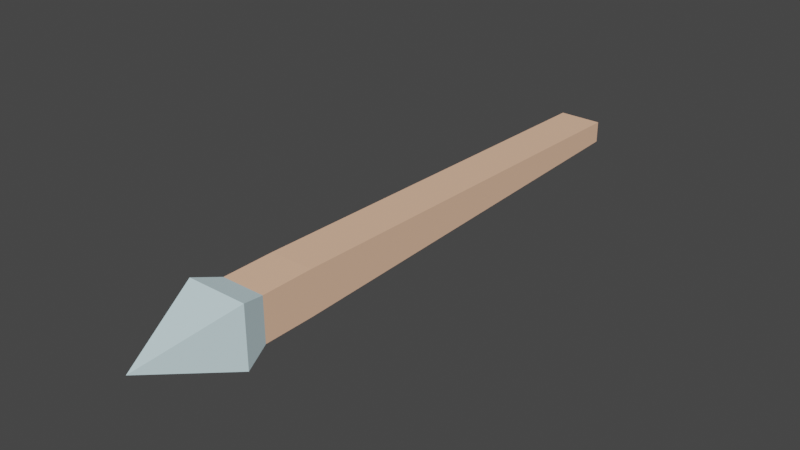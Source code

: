 # Source: Arrow_Crossbow.blend  (saved by Blender 3.2.14; exported with 4.5.12 LTS)
import bpy
from mathutils import Matrix  # noqa: F401  (used for matrix-valued properties, if any)

bpy.ops.wm.read_factory_settings(use_empty=True)
scene = bpy.context.scene
scene.name = 'Scene'

# ---- collections
col_collection = bpy.data.collections.new('Collection'); scene.collection.children.link(col_collection)

# ---- materials (node trees are filled in below, after node groups)
mat_stone = bpy.data.materials.new('stone')
mat_stone.use_transparent_shadow = False
mat_stone.diffuse_color = (0.6588, 0.8431, 0.8863, 1.0)
mat_wood = bpy.data.materials.new('wood')
mat_wood.use_transparent_shadow = False
mat_wood.diffuse_color = (0.8784, 0.5333, 0.3608, 1.0)

# ---- material node trees
mat_stone.use_nodes = True; mat_stone.node_tree.nodes.clear()
_N = mat_stone.node_tree.nodes; _L = mat_stone.node_tree.links
n0 = _N.new('ShaderNodeBsdfPrincipled'); n0.name = 'Principled BSDF'; n0.location = (0, 300)
n0.distribution = 'GGX'
n0.subsurface_method = 'RANDOM_WALK_SKIN'
n0.inputs[0].default_value = (0.6588, 0.8431, 0.8863, 1.0)
n0.inputs[3].default_value = 1.0
n0.inputs[27].default_value = (0.0, 0.0, 0.0, 1.0)
n0.inputs[28].default_value = 1.0
n1 = _N.new('ShaderNodeOutputMaterial'); n1.name = 'Material Output'; n1.location = (300, 300)
n2 = _N.new('ShaderNodeRGB'); n2.name = 'RGB'; n2.location = (-300, 300)
n2.label = 'Ambient'
n2.outputs[0].default_value = (0.0, 0.0, 0.0, 1.0)
n3 = _N.new('ShaderNodeRGB'); n3.name = 'RGB.001'; n3.location = (-300, 0)
n3.label = 'Specular'
n3.outputs[0].default_value = (0.5, 0.5, 0.5, 1.0)
_L.new(n0.outputs[0], n1.inputs[0])
n1.is_active_output = True
mat_wood.use_nodes = True; mat_wood.node_tree.nodes.clear()
_N = mat_wood.node_tree.nodes; _L = mat_wood.node_tree.links
n0 = _N.new('ShaderNodeBsdfPrincipled'); n0.name = 'Principled BSDF'; n0.location = (0, 300)
n0.distribution = 'GGX'
n0.subsurface_method = 'RANDOM_WALK_SKIN'
n0.inputs[0].default_value = (0.8784, 0.5333, 0.3608, 1.0)
n0.inputs[3].default_value = 1.0
n0.inputs[27].default_value = (0.0, 0.0, 0.0, 1.0)
n0.inputs[28].default_value = 1.0
n1 = _N.new('ShaderNodeOutputMaterial'); n1.name = 'Material Output'; n1.location = (300, 300)
n2 = _N.new('ShaderNodeRGB'); n2.name = 'RGB'; n2.location = (-300, 300)
n2.label = 'Ambient'
n2.outputs[0].default_value = (0.0, 0.0, 0.0, 1.0)
n3 = _N.new('ShaderNodeRGB'); n3.name = 'RGB.001'; n3.location = (-300, 0)
n3.label = 'Specular'
n3.outputs[0].default_value = (0.5, 0.5, 0.5, 1.0)
_L.new(n0.outputs[0], n1.inputs[0])
n1.is_active_output = True

# ---- world
world_world = bpy.data.worlds.new('World'); scene.world = world_world
world_world.use_nodes = True; world_world.node_tree.nodes.clear()
_N = world_world.node_tree.nodes; _L = world_world.node_tree.links
n0 = _N.new('ShaderNodeOutputWorld'); n0.name = 'World Output'; n0.location = (300, 300)
n1 = _N.new('ShaderNodeBackground'); n1.name = 'Background'; n1.location = (10, 300)
n1.inputs[0].default_value = (0.05088, 0.05088, 0.05088, 1.0)
_L.new(n1.outputs[0], n0.inputs[0])
n0.is_active_output = True
world_world.color = (0.05088, 0.05088, 0.05088)
world_world.use_sun_shadow = False
world_world.sun_shadow_jitter_overblur = 0.0

# ---- meshes
me_id25 = bpy.data.meshes.new('ID25')
me_id25.from_pydata([(0.025, -0.0125, -0.69), (-0.025, -0.0125, -0.69), (0.025, 0.0125, -0.69), (-0.025, 0.0125, -0.69), (0.025, -0.0125, -0.69), (0.025, 0.0125, -0.69), (0.025, -0.025, 0.31), (0.025, 0.025, 0.31), (0.025, -0.025, 0.43), (0.025, 0.025, 0.43), (-0.025, 0.0125, -0.69), (-0.025, 0.025, 0.31), (0.025, 0.0125, -0.69), (0.025, 0.025, 0.31), (-0.025, -0.025, 0.31), (-0.025, -0.0125, -0.69), (0.025, -0.025, 0.31), (0.025, -0.0125, -0.69), (-0.025, 0.0125, -0.69), (-0.025, -0.0125, -0.69), (-0.025, 0.025, 0.31), (-0.025, -0.025, 0.31), (-0.025, 0.025, 0.43), (-0.025, -0.025, 0.43), (-0.025, -0.025, 0.43), (-0.025, -0.025, 0.31), (0.025, -0.025, 0.43), (0.025, -0.025, 0.31), (-0.025, 0.025, 0.31), (-0.025, 0.025, 0.43), (0.025, 0.025, 0.31), (0.025, 0.025, 0.43), (-0.03425, -0.03425, 0.49), (-0.025, -0.025, 0.43), (0.03425, -0.03425, 0.49), (0.025, -0.025, 0.43), (-0.03425, 0.03425, 0.49), (0.03425, 0.03425, 0.49), (-0.025, 0.025, 0.43), (0.025, 0.025, 0.43), (-0.025, 0.025, 0.43), (-0.025, -0.025, 0.43), (-0.03425, 0.03425, 0.49), (-0.03425, -0.03425, 0.49), (0.025, -0.025, 0.43), (0.025, 0.025, 0.43), (0.03425, -0.03425, 0.49), (0.03425, 0.03425, 0.49), (-0.03425, 0.03425, 0.49), (0.0, 0.0, 0.69), (0.03425, 0.03425, 0.49), (0.03425, -0.03425, 0.49), (0.03425, 0.03425, 0.49), (0.0, 0.0, 0.69), (0.0, 0.0, 0.69), (-0.03425, -0.03425, 0.49), (0.03425, -0.03425, 0.49), (-0.03425, 0.03425, 0.49), (-0.03425, -0.03425, 0.49), (0.0, 0.0, 0.69)], [], [(0, 1, 2), (3, 2, 1), (4, 5, 6), (7, 6, 5), (8, 6, 7), (9, 8, 7), (10, 11, 12), (13, 12, 11), (14, 15, 16), (17, 16, 15), (18, 19, 20), (21, 20, 19), (22, 20, 21), (23, 22, 21), (24, 25, 26), (27, 26, 25), (28, 29, 30), (31, 30, 29), (32, 33, 34), (35, 34, 33), (36, 37, 38), (39, 38, 37), (40, 41, 42), (43, 42, 41), (44, 45, 46), (47, 46, 45), (48, 49, 50), (51, 52, 53), (54, 55, 56), (57, 58, 59)])
me_id25.polygons.foreach_set('material_index', [1, 1, 1, 1, 1, 1, 1, 1, 1, 1, 1, 1, 1, 1, 1, 1, 1, 1, 0, 0, 0, 0, 0, 0, 0, 0, 0, 0, 0, 0])
_uv = me_id25.uv_layers.new(name='ID30')
_uv.uv.foreach_set('vector', [0.9843, -0.4921, -0.9843, -0.4921, 0.9843, 0.4921, -0.9843, 0.4921, 0.9843, 0.4921, -0.9843, -0.4921, -27.17, -0.4921, -27.17, 0.4921, 12.2, -0.9843, 12.2, 0.9843, 12.2, -0.9843, -27.17, 0.4921, 16.93, -0.9843, 12.2, -0.9843, 12.2, 0.9843, 16.93, 0.9843, 16.93, -0.9843, 12.2, 0.9843, -0.9843, -27.16, -0.9843, 12.22, 0.9843, -27.16, 0.9843, 12.22, 0.9843, -27.16, -0.9843, 12.22, -0.9843, -12.22, -0.9843, 27.16, 0.9843, -12.22, 0.9843, 27.16, 0.9843, -12.22, -0.9843, 27.16, 27.17, 0.4921, 27.17, -0.4921, -12.2, 0.9843, -12.2, -0.9843, -12.2, 0.9843, 27.17, -0.4921, -16.93, 0.9843, -12.2, 0.9843, -12.2, -0.9843, -16.93, -0.9843, -16.93, 0.9843, -12.2, -0.9843, 0.9843, 16.93, 0.9843, 12.2, -0.9843, 16.93, -0.9843, 12.2, -0.9843, 16.93, 0.9843, 12.2, -0.9843, 12.2, -0.9843, 16.93, 0.9843, 12.2, 0.9843, 16.93, 0.9843, 12.2, -0.9843, 16.93, -1.348, -19.27, -0.9843, -16.88, 1.348, -19.27, 0.9843, -16.88, 1.348, -19.27, -0.9843, -16.88, -1.348, 19.27, 1.348, 19.27, -0.9843, 16.88, 0.9843, 16.88, -0.9843, 16.88, 1.348, 19.27, -16.88, 0.9843, -16.88, -0.9843, -19.27, 1.348, -19.27, -1.348, -19.27, 1.348, -16.88, -0.9843, 16.88, -0.9843, 16.88, 0.9843, 19.27, -1.348, 19.27, 1.348, 19.27, -1.348, 16.88, 0.9843, 1.348, -18.79, 0.0, -26.78, -1.348, -18.79, 18.79, -1.348, 18.79, 1.348, 26.78, 0.0, 0.0, 26.78, 1.348, 18.79, -1.348, 18.79, -18.79, 1.348, -18.79, -1.348, -26.78, 0.0])
me_id25.materials.append(mat_stone)
me_id25.materials.append(mat_wood)
me_id25.update()

# ---- objects
ob_arrow = bpy.data.objects.new('arrow', me_id25)

# ---- transforms, parenting, visibility, modifiers, constraints
ob_arrow.location = (-1.044, -3.667, 0.295)
ob_arrow.rotation_euler = (1.571, -0.0, 0.0)
ob_arrow.scale = (1.0, 1.0, 0.5)

# ---- collection membership
col_collection.objects.link(ob_arrow)

# ---- scene / render settings (as saved in the file)
scene.frame_start = 1; scene.frame_end = 250; scene.frame_set(1)
scene.render.engine = 'BLENDER_EEVEE_NEXT'
scene.cycles.sampling_pattern = 'TABULATED_SOBOL'
scene.cycles.use_light_tree = False
scene.view_settings.view_transform = 'Filmic'
bpy.context.view_layer.update()

# ---- added for rendering (the .blend has no active camera and no usable light): camera, sun
cam_auto = bpy.data.cameras.new('AutoCamera')
cam_auto.lens = 50.0
cam_auto.sensor_width = 36.0
cam_auto.clip_end = 1000.0
ob_auto_camera = bpy.data.objects.new('AutoCamera', cam_auto)
scene.collection.objects.link(ob_auto_camera)
ob_auto_camera.location = (-0.399797, -4.44014, 0.810733)
ob_auto_camera.rotation_euler = (1.09748, -7.21219e-08, 0.694738)
scene.camera = ob_auto_camera
light_auto_sun = bpy.data.lights.new('AutoSun', 'SUN')
light_auto_sun.energy = 3.0
light_auto_sun.angle = 0.0523599
ob_auto_sun = bpy.data.objects.new('AutoSun', light_auto_sun)
scene.collection.objects.link(ob_auto_sun)
ob_auto_sun.rotation_euler = (0.872665, 0.174533, 0.523599)
bpy.context.view_layer.update()
